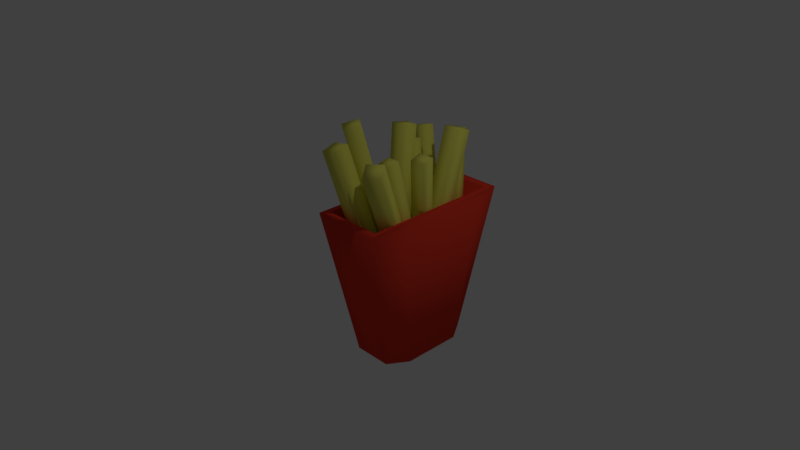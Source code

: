 # Source: Fries.blend  (saved by Blender 2.77.0; exported with 4.5.12 LTS)
import bpy
from mathutils import Matrix  # noqa: F401  (used for matrix-valued properties, if any)

bpy.ops.wm.read_factory_settings(use_empty=True)
scene = bpy.context.scene
scene.name = 'Scene'

# ---- collections
col_collection_1 = bpy.data.collections.new('Collection 1'); scene.collection.children.link(col_collection_1)

# ---- materials (node trees are filled in below, after node groups)
mat_fries1 = bpy.data.materials.new('Fries1')
mat_fries1.alpha_threshold = 0.0
mat_fries1.use_transparent_shadow = False
mat_fries1.diffuse_color = (0.8, 0.04968, 0.02656, 1.0)
mat_fries1.roughness = 0.5
mat_fries1.line_color = (0.0, 0.0, 0.0, 1.0)
mat_fries2 = bpy.data.materials.new('Fries2')
mat_fries2.alpha_threshold = 0.0
mat_fries2.use_transparent_shadow = False
mat_fries2.diffuse_color = (0.8, 0.776, 0.1304, 1.0)
mat_fries2.roughness = 0.5

# ---- material node trees

# ---- world
world_world = bpy.data.worlds.new('World'); scene.world = world_world
world_world.color = (0.05088, 0.05088, 0.05088)
world_world.use_sun_shadow = False
world_world.sun_shadow_jitter_overblur = 0.0
world_world.cycles.sampling_method = 'MANUAL'

# ---- cameras
cam_camera = bpy.data.cameras.new('Camera')
cam_camera.clip_end = 100.0
cam_camera.lens = 35.0
cam_camera.sensor_width = 32.0
cam_camera.sensor_height = 18.0
cam_camera.ortho_scale = 7.314
cam_camera.dof.focus_distance = 0.0
cam_camera.dof.aperture_fstop = 128.0

# ---- lights
light_lamp = bpy.data.lights.new('Lamp', 'POINT')
light_lamp.transmission_factor = 0.0
light_lamp.cutoff_distance = 30.0
light_lamp.energy = 100.0
light_lamp.shadow_buffer_clip_start = 1.001
light_lamp.shadow_soft_size = 0.1
light_lamp.shadow_maximum_resolution = 0.006
light_lamp.use_absolute_resolution = True

# ---- meshes
me_cube = bpy.data.meshes.new('Cube')
me_cube.from_pydata([(0.8192, 0.4109, -0.1158), (0.6119, 0.6856, 1.701), (0.7647, 0.5725, -0.1464), (0.5573, 0.8473, 1.67), (0.9826, 0.4679, -0.1058), (0.7753, 0.7427, 1.711), (0.928, 0.6296, -0.1364), (0.7207, 0.9043, 1.68), (0.5784, 0.3515, -0.1404), (0.1187, 0.6113, 1.632), (0.6212, 0.5189, -0.1538), (0.1615, 0.7787, 1.618), (0.7407, 0.3138, -0.09277), (0.281, 0.5735, 1.679), (0.7836, 0.4812, -0.1062), (0.3238, 0.7409, 1.666), (0.6099, -0.1147, -0.2838), (1.059, -1.059, 1.694), (0.5039, 0.03814, -0.1868), (0.9528, -0.906, 1.791), (0.786, -0.001519, -0.2698), (1.235, -0.9456, 1.709), (0.68, 0.1513, -0.1728), (1.129, -0.7928, 1.805), (0.5402, -0.4433, -0.4093), (0.2598, -0.9426, 1.754), (0.516, -0.2396, -0.3654), (0.2356, -0.7389, 1.798), (0.7469, -0.4254, -0.3784), (0.4665, -0.9246, 1.785), (0.7226, -0.2217, -0.3345), (0.4423, -0.7209, 1.828), (0.5354, 0.1828, -0.1144), (0.2376, 0.3, 1.561), (0.566, 0.3396, -0.1199), (0.2683, 0.4568, 1.555), (0.6898, 0.1537, -0.08489), (0.392, 0.2708, 1.59), (0.7204, 0.3105, -0.0904), (0.4227, 0.4276, 1.585), (0.7767, -0.1953, -0.2995), (0.7767, 0.4809, 1.833), (0.7767, 0.004607, -0.3629), (0.7767, 0.6808, 1.77), (0.9865, -0.1953, -0.2995), (0.9865, 0.4809, 1.833), (0.9865, 0.004607, -0.3629), (0.9865, 0.6808, 1.77), (0.4236, -0.2443, -0.364), (0.2809, 0.1012, 1.842), (0.474, -0.04266, -0.3923), (0.3313, 0.3028, 1.814), (0.6267, -0.2922, -0.3434), (0.4841, 0.05325, 1.863), (0.6771, -0.09056, -0.3717), (0.5345, 0.2549, 1.834), (0.4663, -0.06552, -0.4826), (0.1347, -0.5531, 1.945), (0.5818, 0.1043, -0.4327), (0.2502, -0.3833, 1.995), (0.6398, -0.1835, -0.4826), (0.3082, -0.671, 1.945), (0.7552, -0.01371, -0.4327), (0.4236, -0.5013, 1.995), (0.7675, -0.1491, -0.1648), (0.7675, -0.5865, 1.636), (0.7675, 0.01976, -0.1238), (0.7675, -0.4177, 1.677), (0.9413, -0.1491, -0.1648), (0.9413, -0.5865, 1.636), (0.9413, 0.01976, -0.1238), (0.9413, -0.4177, 1.677), (0.6544, 0.0506, -0.1934), (0.9663, -0.2577, 1.653), (0.6241, 0.2226, -0.1595), (0.9359, -0.08572, 1.687), (0.8273, 0.08572, -0.2167), (1.139, -0.2226, 1.63), (0.7969, 0.2577, -0.1828), (1.109, -0.0506, 1.664), (0.9047, 0.6369, -0.9406), (0.9047, -0.6369, -0.9406), (0.4056, -0.6369, -0.9406), (0.4056, 0.6369, -0.9406), (1.133, 1.0, 1.0), (1.133, -1.0, 1.0), (0.2164, -1.0, 1.0), (0.2164, 1.0, 1.0), (1.067, 0.3843, -0.9406), (1.067, -0.3843, -0.9406), (1.254, 0.6035, 1.0), (1.254, -0.6035, 1.0), (1.057, 0.8965, 1.0), (1.057, -0.8965, 1.0), (0.2924, 0.8965, 1.0), (0.2924, -0.8965, 1.0), (0.8562, 0.5709, -0.6802), (0.8562, -0.5709, -0.6802), (0.454, 0.5709, -0.6802), (0.454, -0.5709, -0.6802)], [], [(1, 3, 2, 0), (3, 7, 6, 2), (7, 5, 4, 6), (5, 1, 0, 4), (0, 2, 6, 4), (5, 7, 3, 1), (9, 11, 10, 8), (11, 15, 14, 10), (15, 13, 12, 14), (13, 9, 8, 12), (8, 10, 14, 12), (13, 15, 11, 9), (17, 19, 18, 16), (19, 23, 22, 18), (23, 21, 20, 22), (21, 17, 16, 20), (16, 18, 22, 20), (21, 23, 19, 17), (25, 27, 26, 24), (27, 31, 30, 26), (31, 29, 28, 30), (29, 25, 24, 28), (24, 26, 30, 28), (29, 31, 27, 25), (33, 35, 34, 32), (35, 39, 38, 34), (39, 37, 36, 38), (37, 33, 32, 36), (32, 34, 38, 36), (37, 39, 35, 33), (41, 43, 42, 40), (43, 47, 46, 42), (47, 45, 44, 46), (45, 41, 40, 44), (40, 42, 46, 44), (45, 47, 43, 41), (49, 51, 50, 48), (51, 55, 54, 50), (55, 53, 52, 54), (53, 49, 48, 52), (48, 50, 54, 52), (53, 55, 51, 49), (57, 59, 58, 56), (59, 63, 62, 58), (63, 61, 60, 62), (61, 57, 56, 60), (56, 58, 62, 60), (61, 63, 59, 57), (65, 67, 66, 64), (67, 71, 70, 66), (71, 69, 68, 70), (69, 65, 64, 68), (64, 66, 70, 68), (69, 71, 67, 65), (73, 75, 74, 72), (75, 79, 78, 74), (79, 77, 76, 78), (77, 73, 72, 76), (72, 74, 78, 76), (77, 79, 75, 73), (80, 81, 82, 83), (86, 85, 93, 95), (84, 85, 91, 90), (81, 85, 86, 82), (82, 86, 87, 83), (84, 80, 83, 87), (88, 90, 91, 89), (85, 81, 89, 91), (80, 84, 90, 88), (81, 80, 88, 89), (94, 95, 99, 98), (85, 84, 92, 93), (87, 86, 95, 94), (84, 87, 94, 92), (96, 98, 99, 97), (92, 94, 98, 96), (95, 93, 97, 99), (93, 92, 96, 97)])
me_cube.polygons.foreach_set('use_smooth', [True] * 78)
me_cube.polygons.foreach_set('material_index', [1, 1, 1, 1, 1, 1, 1, 1, 1, 1, 1, 1, 1, 1, 1, 1, 1, 1, 1, 1, 1, 1, 1, 1, 1, 1, 1, 1, 1, 1, 1, 1, 1, 1, 1, 1, 1, 1, 1, 1, 1, 1, 1, 1, 1, 1, 1, 1, 1, 1, 1, 1, 1, 1, 1, 1, 1, 1, 1, 1, 0, 0, 0, 0, 0, 0, 0, 0, 0, 0, 0, 0, 0, 0, 0, 0, 0, 0])
me_cube.materials.append(mat_fries1)
me_cube.materials.append(mat_fries2)
me_cube.use_remesh_preserve_volume = False
me_cube.use_remesh_preserve_attributes = False
me_cube.use_mirror_vertex_groups = False
me_cube.update()

# ---- objects
ob_fries = bpy.data.objects.new('Fries', me_cube)
ob_lamp = bpy.data.objects.new('Lamp', light_lamp)
ob_camera = bpy.data.objects.new('Camera', cam_camera)

# ---- transforms, parenting, visibility, modifiers, constraints
ob_fries.location = (0.0, 0.0, 0.0)
ob_fries.lock_rotations_4d = False
ob_fries.empty_display_type = 'ARROWS'
ob_fries.lineart.crease_threshold = 0.0
ob_lamp.location = (4.076, 1.005, 5.904)
ob_lamp.rotation_euler = (0.6503, 0.05522, 1.866)
ob_lamp.lock_rotations_4d = False
ob_lamp.empty_display_type = 'ARROWS'
ob_lamp.color = (0.0, 0.0, 0.0, 0.0)
ob_lamp.lineart.crease_threshold = 0.0
ob_camera.location = (7.481, -6.508, 5.344)
ob_camera.rotation_euler = (1.109, 0.01082, 0.8149)
ob_camera.lock_rotations_4d = False
ob_camera.empty_display_type = 'ARROWS'
ob_camera.color = (0.0, 0.0, 0.0, 0.0)
ob_camera.display_type = 'WIRE'
ob_camera.lineart.crease_threshold = 0.0

# ---- collection membership
col_collection_1.objects.link(ob_fries)
col_collection_1.objects.link(ob_lamp)
col_collection_1.objects.link(ob_camera)

# ---- scene / render settings (as saved in the file)
scene.camera = ob_camera
scene.frame_start = 1; scene.frame_end = 250; scene.frame_set(1)
scene.render.engine = 'BLENDER_EEVEE_NEXT'
scene.render.resolution_percentage = 50
scene.render.dither_intensity = 0.0
scene.cycles.use_denoising = False
scene.cycles.samples = 128
scene.cycles.sampling_pattern = 'TABULATED_SOBOL'
scene.cycles.light_sampling_threshold = 0.0
scene.cycles.use_adaptive_sampling = False
scene.cycles.use_light_tree = False
scene.cycles.blur_glossy = 0.0
scene.cycles.sample_clamp_indirect = 0.0
scene.view_settings.view_transform = 'Standard'
bpy.context.view_layer.update()
